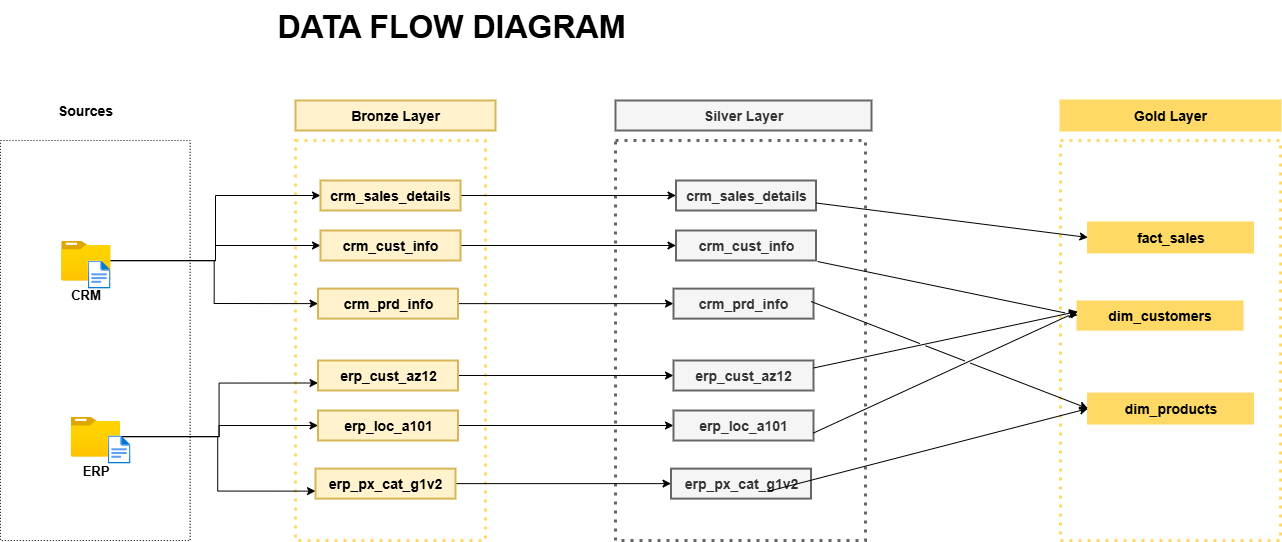

The diagram above was exported from draw.io. Its source (the exported page's mxGraphModel, read from the mxfile embedded in the PNG):
<mxGraphModel dx="1842" dy="1242" grid="1" gridSize="10" guides="1" tooltips="1" connect="1" arrows="1" fold="1" page="1" pageScale="1" pageWidth="850" pageHeight="1100" math="0" shadow="0">
  <root>
    <mxCell id="0" />
    <mxCell id="1" parent="0" />
    <mxCell id="BKBlNkCPp6YvWIVsnwiQ-1" value="" style="rounded=0;whiteSpace=wrap;html=1;dashed=1;dashPattern=1 2;fillColor=none;" vertex="1" parent="1">
      <mxGeometry x="143" y="329" width="189.65" height="400" as="geometry" />
    </mxCell>
    <mxCell id="BKBlNkCPp6YvWIVsnwiQ-2" value="&lt;b&gt;&lt;font style=&quot;font-size: 14px;&quot;&gt;Bronze Layer&lt;/font&gt;&lt;/b&gt;" style="rounded=0;whiteSpace=wrap;html=1;fillColor=#fff2cc;strokeColor=#d6b656;strokeWidth=2;" vertex="1" parent="1">
      <mxGeometry x="438" y="289" width="200" height="30" as="geometry" />
    </mxCell>
    <mxCell id="BKBlNkCPp6YvWIVsnwiQ-3" value="" style="rounded=0;whiteSpace=wrap;html=1;strokeColor=#FFD966;fillColor=default;strokeWidth=3;dashed=1;dashPattern=1 2;fillStyle=hatch;" vertex="1" parent="1">
      <mxGeometry x="438" y="329" width="190" height="400" as="geometry" />
    </mxCell>
    <mxCell id="BKBlNkCPp6YvWIVsnwiQ-4" value="" style="rounded=0;whiteSpace=wrap;html=1;strokeColor=#FFD966;fillColor=none;strokeWidth=3;dashed=1;dashPattern=1 2;" vertex="1" parent="1">
      <mxGeometry x="1203" y="329" width="220" height="400" as="geometry" />
    </mxCell>
    <mxCell id="BKBlNkCPp6YvWIVsnwiQ-5" value="" style="rounded=0;whiteSpace=wrap;html=1;strokeColor=#666666;fillColor=none;strokeWidth=3;dashed=1;dashPattern=1 2;fontColor=#333333;" vertex="1" parent="1">
      <mxGeometry x="758" y="329" width="250" height="400" as="geometry" />
    </mxCell>
    <mxCell id="BKBlNkCPp6YvWIVsnwiQ-6" value="&lt;b&gt;&lt;font style=&quot;font-size: 14px;&quot;&gt;fact_sales&lt;/font&gt;&lt;/b&gt;" style="rounded=0;whiteSpace=wrap;html=1;fillColor=#FFD966;strokeColor=#FFD966;strokeWidth=2;" vertex="1" parent="1">
      <mxGeometry x="1230.5" y="411" width="165" height="30" as="geometry" />
    </mxCell>
    <mxCell id="BKBlNkCPp6YvWIVsnwiQ-7" value="&lt;b&gt;&lt;font style=&quot;font-size: 14px;&quot;&gt;Silver Layer&lt;/font&gt;&lt;/b&gt;" style="rounded=0;whiteSpace=wrap;html=1;fillColor=#f5f5f5;strokeColor=#666666;strokeWidth=2;fontColor=#333333;" vertex="1" parent="1">
      <mxGeometry x="758" y="289" width="256" height="30" as="geometry" />
    </mxCell>
    <mxCell id="BKBlNkCPp6YvWIVsnwiQ-8" value="&lt;b&gt;&lt;font style=&quot;font-size: 14px;&quot;&gt;Sources&lt;/font&gt;&lt;/b&gt;" style="rounded=0;whiteSpace=wrap;html=1;strokeColor=none;" vertex="1" parent="1">
      <mxGeometry x="148.36" y="279" width="160" height="40" as="geometry" />
    </mxCell>
    <mxCell id="BKBlNkCPp6YvWIVsnwiQ-9" style="edgeStyle=orthogonalEdgeStyle;rounded=0;orthogonalLoop=1;jettySize=auto;html=1;entryX=0;entryY=0.5;entryDx=0;entryDy=0;" edge="1" parent="1" source="BKBlNkCPp6YvWIVsnwiQ-12" target="BKBlNkCPp6YvWIVsnwiQ-24">
      <mxGeometry relative="1" as="geometry" />
    </mxCell>
    <mxCell id="BKBlNkCPp6YvWIVsnwiQ-10" style="edgeStyle=orthogonalEdgeStyle;rounded=0;orthogonalLoop=1;jettySize=auto;html=1;entryX=0;entryY=0.5;entryDx=0;entryDy=0;" edge="1" parent="1" source="BKBlNkCPp6YvWIVsnwiQ-12" target="BKBlNkCPp6YvWIVsnwiQ-22">
      <mxGeometry relative="1" as="geometry" />
    </mxCell>
    <mxCell id="BKBlNkCPp6YvWIVsnwiQ-11" style="edgeStyle=orthogonalEdgeStyle;rounded=0;orthogonalLoop=1;jettySize=auto;html=1;entryX=0;entryY=0.5;entryDx=0;entryDy=0;" edge="1" parent="1" source="BKBlNkCPp6YvWIVsnwiQ-12" target="BKBlNkCPp6YvWIVsnwiQ-20">
      <mxGeometry relative="1" as="geometry" />
    </mxCell>
    <mxCell id="BKBlNkCPp6YvWIVsnwiQ-12" value="&lt;b&gt;&lt;font style=&quot;font-size: 13px;&quot;&gt;CRM&lt;/font&gt;&lt;/b&gt;" style="image;aspect=fixed;html=1;points=[];align=center;fontSize=12;image=img/lib/azure2/general/Folder_Blank.svg;" vertex="1" parent="1">
      <mxGeometry x="203.71000000000004" y="429" width="49.29" height="40" as="geometry" />
    </mxCell>
    <mxCell id="BKBlNkCPp6YvWIVsnwiQ-13" value="" style="image;aspect=fixed;html=1;points=[];align=center;fontSize=12;image=img/lib/azure2/general/File.svg;" vertex="1" parent="1">
      <mxGeometry x="230.18" y="449" width="22.82" height="28.12" as="geometry" />
    </mxCell>
    <mxCell id="BKBlNkCPp6YvWIVsnwiQ-14" style="edgeStyle=orthogonalEdgeStyle;rounded=0;orthogonalLoop=1;jettySize=auto;html=1;entryX=0;entryY=0.5;entryDx=0;entryDy=0;" edge="1" parent="1" source="BKBlNkCPp6YvWIVsnwiQ-17" target="BKBlNkCPp6YvWIVsnwiQ-26">
      <mxGeometry relative="1" as="geometry" />
    </mxCell>
    <mxCell id="BKBlNkCPp6YvWIVsnwiQ-15" style="edgeStyle=orthogonalEdgeStyle;rounded=0;orthogonalLoop=1;jettySize=auto;html=1;entryX=0;entryY=0.75;entryDx=0;entryDy=0;" edge="1" parent="1" source="BKBlNkCPp6YvWIVsnwiQ-17" target="BKBlNkCPp6YvWIVsnwiQ-27">
      <mxGeometry relative="1" as="geometry" />
    </mxCell>
    <mxCell id="BKBlNkCPp6YvWIVsnwiQ-16" style="edgeStyle=orthogonalEdgeStyle;rounded=0;orthogonalLoop=1;jettySize=auto;html=1;entryX=0;entryY=0.75;entryDx=0;entryDy=0;" edge="1" parent="1" source="BKBlNkCPp6YvWIVsnwiQ-17" target="BKBlNkCPp6YvWIVsnwiQ-25">
      <mxGeometry relative="1" as="geometry" />
    </mxCell>
    <mxCell id="BKBlNkCPp6YvWIVsnwiQ-17" value="&lt;span style=&quot;font-size: 13px;&quot;&gt;&lt;b&gt;ERP&lt;/b&gt;&lt;/span&gt;" style="image;aspect=fixed;html=1;points=[];align=center;fontSize=12;image=img/lib/azure2/general/Folder_Blank.svg;" vertex="1" parent="1">
      <mxGeometry x="213.18" y="605.06" width="49.29" height="40" as="geometry" />
    </mxCell>
    <mxCell id="BKBlNkCPp6YvWIVsnwiQ-18" value="" style="image;aspect=fixed;html=1;points=[];align=center;fontSize=12;image=img/lib/azure2/general/File.svg;" vertex="1" parent="1">
      <mxGeometry x="250.18" y="623.94" width="22.82" height="28.12" as="geometry" />
    </mxCell>
    <mxCell id="BKBlNkCPp6YvWIVsnwiQ-19" style="edgeStyle=orthogonalEdgeStyle;rounded=0;orthogonalLoop=1;jettySize=auto;html=1;entryX=0;entryY=0.5;entryDx=0;entryDy=0;" edge="1" parent="1" source="BKBlNkCPp6YvWIVsnwiQ-20" target="BKBlNkCPp6YvWIVsnwiQ-28">
      <mxGeometry relative="1" as="geometry" />
    </mxCell>
    <mxCell id="BKBlNkCPp6YvWIVsnwiQ-20" value="&lt;b&gt;&lt;font style=&quot;font-size: 14px;&quot;&gt;crm_sales_details&lt;/font&gt;&lt;/b&gt;" style="rounded=0;whiteSpace=wrap;html=1;fillColor=#fff2cc;strokeColor=#d6b656;strokeWidth=2;" vertex="1" parent="1">
      <mxGeometry x="463" y="369" width="140" height="30" as="geometry" />
    </mxCell>
    <mxCell id="BKBlNkCPp6YvWIVsnwiQ-21" style="edgeStyle=orthogonalEdgeStyle;rounded=0;orthogonalLoop=1;jettySize=auto;html=1;" edge="1" parent="1" source="BKBlNkCPp6YvWIVsnwiQ-22" target="BKBlNkCPp6YvWIVsnwiQ-29">
      <mxGeometry relative="1" as="geometry" />
    </mxCell>
    <mxCell id="BKBlNkCPp6YvWIVsnwiQ-22" value="&lt;b&gt;&lt;font style=&quot;font-size: 14px;&quot;&gt;crm_cust_info&lt;/font&gt;&lt;/b&gt;" style="rounded=0;whiteSpace=wrap;html=1;fillColor=#fff2cc;strokeColor=#d6b656;strokeWidth=2;" vertex="1" parent="1">
      <mxGeometry x="463" y="419" width="140" height="30" as="geometry" />
    </mxCell>
    <mxCell id="BKBlNkCPp6YvWIVsnwiQ-23" style="edgeStyle=orthogonalEdgeStyle;rounded=0;orthogonalLoop=1;jettySize=auto;html=1;entryX=0;entryY=0.5;entryDx=0;entryDy=0;" edge="1" parent="1" source="BKBlNkCPp6YvWIVsnwiQ-24" target="BKBlNkCPp6YvWIVsnwiQ-30">
      <mxGeometry relative="1" as="geometry" />
    </mxCell>
    <mxCell id="BKBlNkCPp6YvWIVsnwiQ-24" value="&lt;b&gt;&lt;font style=&quot;font-size: 14px;&quot;&gt;crm_prd_info&lt;/font&gt;&lt;/b&gt;" style="rounded=0;whiteSpace=wrap;html=1;fillColor=#fff2cc;strokeColor=#d6b656;strokeWidth=2;" vertex="1" parent="1">
      <mxGeometry x="460.5" y="477.12" width="140" height="30" as="geometry" />
    </mxCell>
    <mxCell id="BKBlNkCPp6YvWIVsnwiQ-38" style="edgeStyle=orthogonalEdgeStyle;rounded=0;orthogonalLoop=1;jettySize=auto;html=1;entryX=0;entryY=0.5;entryDx=0;entryDy=0;" edge="1" parent="1" source="BKBlNkCPp6YvWIVsnwiQ-25" target="BKBlNkCPp6YvWIVsnwiQ-31">
      <mxGeometry relative="1" as="geometry" />
    </mxCell>
    <mxCell id="BKBlNkCPp6YvWIVsnwiQ-25" value="&lt;b&gt;&lt;font style=&quot;font-size: 14px;&quot;&gt;erp_cust_az12&lt;/font&gt;&lt;/b&gt;" style="rounded=0;whiteSpace=wrap;html=1;fillColor=#fff2cc;strokeColor=#d6b656;strokeWidth=2;" vertex="1" parent="1">
      <mxGeometry x="460.5" y="549" width="140" height="30" as="geometry" />
    </mxCell>
    <mxCell id="BKBlNkCPp6YvWIVsnwiQ-39" style="edgeStyle=orthogonalEdgeStyle;rounded=0;orthogonalLoop=1;jettySize=auto;html=1;exitX=1;exitY=0.5;exitDx=0;exitDy=0;entryX=0;entryY=0.5;entryDx=0;entryDy=0;" edge="1" parent="1" source="BKBlNkCPp6YvWIVsnwiQ-26" target="BKBlNkCPp6YvWIVsnwiQ-32">
      <mxGeometry relative="1" as="geometry" />
    </mxCell>
    <mxCell id="BKBlNkCPp6YvWIVsnwiQ-26" value="&lt;b&gt;&lt;font style=&quot;font-size: 14px;&quot;&gt;erp_loc_a101&lt;/font&gt;&lt;/b&gt;" style="rounded=0;whiteSpace=wrap;html=1;fillColor=#fff2cc;strokeColor=#d6b656;strokeWidth=2;" vertex="1" parent="1">
      <mxGeometry x="460.5" y="599" width="140" height="30" as="geometry" />
    </mxCell>
    <mxCell id="BKBlNkCPp6YvWIVsnwiQ-40" style="edgeStyle=orthogonalEdgeStyle;rounded=0;orthogonalLoop=1;jettySize=auto;html=1;exitX=1;exitY=0.5;exitDx=0;exitDy=0;entryX=0;entryY=0.5;entryDx=0;entryDy=0;" edge="1" parent="1" source="BKBlNkCPp6YvWIVsnwiQ-27" target="BKBlNkCPp6YvWIVsnwiQ-33">
      <mxGeometry relative="1" as="geometry" />
    </mxCell>
    <mxCell id="BKBlNkCPp6YvWIVsnwiQ-27" value="&lt;b&gt;&lt;font style=&quot;font-size: 14px;&quot;&gt;erp_px_cat_g1v2&lt;/font&gt;&lt;/b&gt;" style="rounded=0;whiteSpace=wrap;html=1;fillColor=#fff2cc;strokeColor=#d6b656;strokeWidth=2;" vertex="1" parent="1">
      <mxGeometry x="458" y="657.1199999999999" width="140" height="30" as="geometry" />
    </mxCell>
    <mxCell id="BKBlNkCPp6YvWIVsnwiQ-28" value="&lt;b&gt;&lt;font style=&quot;font-size: 14px;&quot;&gt;crm_sales_details&lt;/font&gt;&lt;/b&gt;" style="rounded=0;whiteSpace=wrap;html=1;fillColor=#f5f5f5;strokeColor=#666666;strokeWidth=2;fontColor=#333333;" vertex="1" parent="1">
      <mxGeometry x="818.5" y="369" width="140" height="30" as="geometry" />
    </mxCell>
    <mxCell id="BKBlNkCPp6YvWIVsnwiQ-29" value="&lt;b&gt;&lt;font style=&quot;font-size: 14px;&quot;&gt;crm_cust_info&lt;/font&gt;&lt;/b&gt;" style="rounded=0;whiteSpace=wrap;html=1;fillColor=#f5f5f5;strokeColor=#666666;strokeWidth=2;fontColor=#333333;" vertex="1" parent="1">
      <mxGeometry x="818.5" y="419" width="140" height="30" as="geometry" />
    </mxCell>
    <mxCell id="BKBlNkCPp6YvWIVsnwiQ-30" value="&lt;b&gt;&lt;font style=&quot;font-size: 14px;&quot;&gt;crm_prd_info&lt;/font&gt;&lt;/b&gt;" style="rounded=0;whiteSpace=wrap;html=1;fillColor=#f5f5f5;strokeColor=#666666;strokeWidth=2;fontColor=#333333;" vertex="1" parent="1">
      <mxGeometry x="816" y="477.12" width="140" height="30" as="geometry" />
    </mxCell>
    <mxCell id="BKBlNkCPp6YvWIVsnwiQ-31" value="&lt;b&gt;&lt;font style=&quot;font-size: 14px;&quot;&gt;erp_cust_az12&lt;/font&gt;&lt;/b&gt;" style="rounded=0;whiteSpace=wrap;html=1;fillColor=#f5f5f5;strokeColor=#666666;strokeWidth=2;fontColor=#333333;" vertex="1" parent="1">
      <mxGeometry x="816" y="549" width="140" height="30" as="geometry" />
    </mxCell>
    <mxCell id="BKBlNkCPp6YvWIVsnwiQ-32" value="&lt;b&gt;&lt;font style=&quot;font-size: 14px;&quot;&gt;erp_loc_a101&lt;/font&gt;&lt;/b&gt;" style="rounded=0;whiteSpace=wrap;html=1;fillColor=#f5f5f5;strokeColor=#666666;strokeWidth=2;fontColor=#333333;" vertex="1" parent="1">
      <mxGeometry x="816" y="599" width="140" height="30" as="geometry" />
    </mxCell>
    <mxCell id="BKBlNkCPp6YvWIVsnwiQ-33" value="&lt;b&gt;&lt;font style=&quot;font-size: 14px;&quot;&gt;erp_px_cat_g1v2&lt;/font&gt;&lt;/b&gt;" style="rounded=0;whiteSpace=wrap;html=1;fillColor=#f5f5f5;strokeColor=#666666;strokeWidth=2;fontColor=#333333;" vertex="1" parent="1">
      <mxGeometry x="813.5" y="657.1199999999999" width="140" height="30" as="geometry" />
    </mxCell>
    <mxCell id="BKBlNkCPp6YvWIVsnwiQ-34" value="&lt;b&gt;&lt;font style=&quot;font-size: 14px;&quot;&gt;Gold Layer&lt;/font&gt;&lt;/b&gt;" style="rounded=0;whiteSpace=wrap;html=1;fillColor=#FFD966;strokeColor=#FFD966;strokeWidth=2;" vertex="1" parent="1">
      <mxGeometry x="1203" y="289" width="220" height="30" as="geometry" />
    </mxCell>
    <mxCell id="BKBlNkCPp6YvWIVsnwiQ-35" value="&lt;b&gt;&lt;font style=&quot;font-size: 14px;&quot;&gt;dim_products&lt;/font&gt;&lt;/b&gt;" style="rounded=0;whiteSpace=wrap;html=1;fillColor=#FFD966;strokeColor=#FFD966;strokeWidth=2;" vertex="1" parent="1">
      <mxGeometry x="1230.5" y="582.06" width="165" height="30" as="geometry" />
    </mxCell>
    <mxCell id="BKBlNkCPp6YvWIVsnwiQ-36" value="&lt;b&gt;&lt;font style=&quot;font-size: 14px;&quot;&gt;dim_customers&lt;/font&gt;&lt;/b&gt;" style="rounded=0;whiteSpace=wrap;html=1;fillColor=#FFD966;strokeColor=#FFD966;strokeWidth=2;" vertex="1" parent="1">
      <mxGeometry x="1220" y="490" width="165" height="28.12" as="geometry" />
    </mxCell>
    <mxCell id="BKBlNkCPp6YvWIVsnwiQ-37" value="&lt;h1 style=&quot;margin-top: 0px;&quot;&gt;&lt;span style=&quot;background-color: transparent; color: light-dark(rgb(0, 0, 0), rgb(255, 255, 255));&quot;&gt;&lt;font style=&quot;font-size: 32px;&quot;&gt;DATA FLOW DIAGRAM&lt;/font&gt;&lt;/span&gt;&lt;/h1&gt;" style="text;html=1;whiteSpace=wrap;overflow=hidden;rounded=0;" vertex="1" parent="1">
      <mxGeometry x="418" y="189" width="480" height="50" as="geometry" />
    </mxCell>
    <mxCell id="BKBlNkCPp6YvWIVsnwiQ-41" value="" style="endArrow=classic;html=1;rounded=0;entryX=0;entryY=0.5;entryDx=0;entryDy=0;exitX=1;exitY=0.75;exitDx=0;exitDy=0;jumpStyle=gap;" edge="1" parent="1" source="BKBlNkCPp6YvWIVsnwiQ-28" target="BKBlNkCPp6YvWIVsnwiQ-6">
      <mxGeometry width="50" height="50" relative="1" as="geometry">
        <mxPoint x="970" y="400" as="sourcePoint" />
        <mxPoint x="1150" y="470" as="targetPoint" />
      </mxGeometry>
    </mxCell>
    <mxCell id="BKBlNkCPp6YvWIVsnwiQ-42" value="" style="endArrow=classic;html=1;rounded=0;exitX=1;exitY=0.25;exitDx=0;exitDy=0;jumpStyle=gap;" edge="1" parent="1" source="BKBlNkCPp6YvWIVsnwiQ-31">
      <mxGeometry width="50" height="50" relative="1" as="geometry">
        <mxPoint x="980" y="477.12" as="sourcePoint" />
        <mxPoint x="1220" y="500" as="targetPoint" />
      </mxGeometry>
    </mxCell>
    <mxCell id="BKBlNkCPp6YvWIVsnwiQ-43" value="" style="endArrow=classic;html=1;rounded=0;jumpStyle=gap;" edge="1" parent="1">
      <mxGeometry width="50" height="50" relative="1" as="geometry">
        <mxPoint x="960" y="450" as="sourcePoint" />
        <mxPoint x="1220" y="504" as="targetPoint" />
      </mxGeometry>
    </mxCell>
    <mxCell id="BKBlNkCPp6YvWIVsnwiQ-45" value="" style="endArrow=classic;html=1;rounded=0;exitX=1;exitY=0.75;exitDx=0;exitDy=0;jumpStyle=gap;" edge="1" parent="1" source="BKBlNkCPp6YvWIVsnwiQ-32">
      <mxGeometry width="50" height="50" relative="1" as="geometry">
        <mxPoint x="966" y="567" as="sourcePoint" />
        <mxPoint x="1220" y="500" as="targetPoint" />
      </mxGeometry>
    </mxCell>
    <mxCell id="BKBlNkCPp6YvWIVsnwiQ-47" value="" style="endArrow=classic;html=1;rounded=0;exitX=1;exitY=0.25;exitDx=0;exitDy=0;entryX=0;entryY=0.5;entryDx=0;entryDy=0;jumpStyle=gap;" edge="1" parent="1" target="BKBlNkCPp6YvWIVsnwiQ-35">
      <mxGeometry width="50" height="50" relative="1" as="geometry">
        <mxPoint x="953.5" y="490" as="sourcePoint" />
        <mxPoint x="1233.5" y="553" as="targetPoint" />
      </mxGeometry>
    </mxCell>
    <mxCell id="BKBlNkCPp6YvWIVsnwiQ-48" value="" style="endArrow=classic;html=1;rounded=0;exitX=1;exitY=0.25;exitDx=0;exitDy=0;entryX=0;entryY=0.5;entryDx=0;entryDy=0;jumpStyle=gap;" edge="1" parent="1" target="BKBlNkCPp6YvWIVsnwiQ-35">
      <mxGeometry width="50" height="50" relative="1" as="geometry">
        <mxPoint x="910" y="680" as="sourcePoint" />
        <mxPoint x="1187.5" y="787" as="targetPoint" />
      </mxGeometry>
    </mxCell>
  </root>
</mxGraphModel>